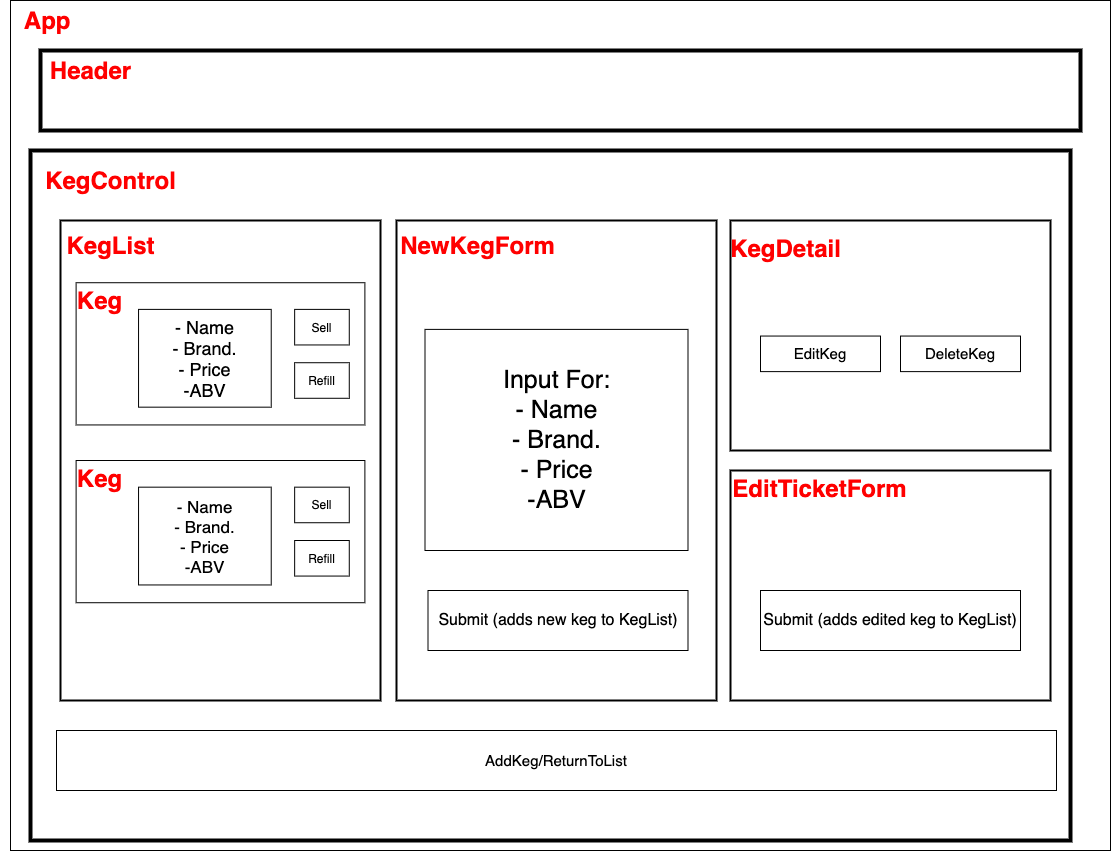

The diagram above was exported from draw.io. Its source (the exported page's mxGraphModel, read from the mxfile embedded in the PNG):
<mxGraphModel dx="2226" dy="1368" grid="1" gridSize="10" guides="1" tooltips="1" connect="1" arrows="1" fold="1" page="1" pageScale="1" pageWidth="1100" pageHeight="850" math="0" shadow="0">
  <root>
    <mxCell id="0" />
    <mxCell id="1" parent="0" />
    <mxCell id="tgyKxUqGttbHHfObuIIG-1" value="" style="rounded=0;whiteSpace=wrap;html=1;" vertex="1" parent="1">
      <mxGeometry width="1100" height="850" as="geometry" />
    </mxCell>
    <mxCell id="tgyKxUqGttbHHfObuIIG-2" value="&lt;font color=&quot;#ff0000&quot;&gt;App&amp;nbsp;&lt;/font&gt;" style="text;strokeColor=none;fillColor=none;html=1;fontSize=24;fontStyle=1;verticalAlign=middle;align=center;" vertex="1" parent="1">
      <mxGeometry x="-10" width="100" height="40" as="geometry" />
    </mxCell>
    <mxCell id="tgyKxUqGttbHHfObuIIG-3" value="" style="rounded=0;whiteSpace=wrap;html=1;strokeWidth=4;" vertex="1" parent="1">
      <mxGeometry x="30" y="50" width="1040" height="80" as="geometry" />
    </mxCell>
    <mxCell id="tgyKxUqGttbHHfObuIIG-4" value="&lt;font color=&quot;#ff0000&quot;&gt;Header&lt;/font&gt;" style="text;strokeColor=none;fillColor=none;html=1;fontSize=24;fontStyle=1;verticalAlign=middle;align=center;" vertex="1" parent="1">
      <mxGeometry x="30" y="50" width="100" height="40" as="geometry" />
    </mxCell>
    <mxCell id="tgyKxUqGttbHHfObuIIG-5" value="" style="rounded=0;whiteSpace=wrap;html=1;strokeWidth=4;" vertex="1" parent="1">
      <mxGeometry x="20" y="150" width="1040" height="690" as="geometry" />
    </mxCell>
    <mxCell id="tgyKxUqGttbHHfObuIIG-6" value="&lt;font color=&quot;#ff0000&quot;&gt;KegControl&lt;/font&gt;" style="text;strokeColor=none;fillColor=none;html=1;fontSize=24;fontStyle=1;verticalAlign=middle;align=center;" vertex="1" parent="1">
      <mxGeometry x="50" y="160" width="100" height="40" as="geometry" />
    </mxCell>
    <mxCell id="tgyKxUqGttbHHfObuIIG-7" value="" style="rounded=0;whiteSpace=wrap;html=1;strokeWidth=2;" vertex="1" parent="1">
      <mxGeometry x="50" y="220" width="320" height="480" as="geometry" />
    </mxCell>
    <mxCell id="tgyKxUqGttbHHfObuIIG-8" value="&lt;font color=&quot;#ff0000&quot;&gt;KegList&lt;/font&gt;" style="text;strokeColor=none;fillColor=none;html=1;fontSize=24;fontStyle=1;verticalAlign=middle;align=center;" vertex="1" parent="1">
      <mxGeometry x="60.980000000000004" y="227.22" width="78.04878048780489" height="35.55555555555556" as="geometry" />
    </mxCell>
    <mxCell id="tgyKxUqGttbHHfObuIIG-16" value="" style="group" vertex="1" connectable="0" parent="1">
      <mxGeometry x="65.60975609756098" y="282.22222222222223" width="288.7804878048781" height="142.22222222222223" as="geometry" />
    </mxCell>
    <mxCell id="tgyKxUqGttbHHfObuIIG-9" value="" style="rounded=0;whiteSpace=wrap;html=1;" vertex="1" parent="tgyKxUqGttbHHfObuIIG-16">
      <mxGeometry width="288.7804878048781" height="142.22222222222223" as="geometry" />
    </mxCell>
    <mxCell id="tgyKxUqGttbHHfObuIIG-11" value="&lt;font color=&quot;#ff0000&quot;&gt;Keg&lt;/font&gt;" style="text;strokeColor=none;fillColor=none;html=1;fontSize=24;fontStyle=1;verticalAlign=middle;align=center;" vertex="1" parent="tgyKxUqGttbHHfObuIIG-16">
      <mxGeometry width="46.829268292682926" height="35.55555555555556" as="geometry" />
    </mxCell>
    <mxCell id="tgyKxUqGttbHHfObuIIG-12" value="&lt;font style=&quot;font-size: 18px&quot;&gt;- Name&lt;br&gt;- Brand.&lt;br&gt;- Price&lt;br&gt;-ABV&lt;/font&gt;" style="rounded=0;whiteSpace=wrap;html=1;" vertex="1" parent="tgyKxUqGttbHHfObuIIG-16">
      <mxGeometry x="62.43902439024391" y="26.666666666666664" width="132.6829268292683" height="97.77777777777779" as="geometry" />
    </mxCell>
    <mxCell id="tgyKxUqGttbHHfObuIIG-13" value="Sell" style="rounded=0;whiteSpace=wrap;html=1;" vertex="1" parent="tgyKxUqGttbHHfObuIIG-16">
      <mxGeometry x="218.53658536585368" y="26.666666666666664" width="54.63414634146342" height="35.55555555555556" as="geometry" />
    </mxCell>
    <mxCell id="tgyKxUqGttbHHfObuIIG-14" value="Refill" style="rounded=0;whiteSpace=wrap;html=1;" vertex="1" parent="tgyKxUqGttbHHfObuIIG-16">
      <mxGeometry x="218.53658536585368" y="80" width="54.63414634146342" height="35.55555555555556" as="geometry" />
    </mxCell>
    <mxCell id="tgyKxUqGttbHHfObuIIG-17" value="" style="group" vertex="1" connectable="0" parent="1">
      <mxGeometry x="65.60975609756098" y="460" width="288.7804878048781" height="142.22222222222223" as="geometry" />
    </mxCell>
    <mxCell id="tgyKxUqGttbHHfObuIIG-18" value="" style="rounded=0;whiteSpace=wrap;html=1;" vertex="1" parent="tgyKxUqGttbHHfObuIIG-17">
      <mxGeometry width="288.7804878048781" height="142.22222222222223" as="geometry" />
    </mxCell>
    <mxCell id="tgyKxUqGttbHHfObuIIG-19" value="&lt;font color=&quot;#ff0000&quot;&gt;Keg&lt;/font&gt;" style="text;strokeColor=none;fillColor=none;html=1;fontSize=24;fontStyle=1;verticalAlign=middle;align=center;" vertex="1" parent="tgyKxUqGttbHHfObuIIG-17">
      <mxGeometry width="46.829268292682926" height="35.55555555555556" as="geometry" />
    </mxCell>
    <mxCell id="tgyKxUqGttbHHfObuIIG-20" value="&lt;font style=&quot;font-size: 17px&quot;&gt;- Name&lt;br&gt;- Brand.&lt;br&gt;- Price&lt;br&gt;-ABV&lt;/font&gt;" style="rounded=0;whiteSpace=wrap;html=1;" vertex="1" parent="tgyKxUqGttbHHfObuIIG-17">
      <mxGeometry x="62.43902439024391" y="26.666666666666664" width="132.6829268292683" height="97.77777777777779" as="geometry" />
    </mxCell>
    <mxCell id="tgyKxUqGttbHHfObuIIG-21" value="Sell" style="rounded=0;whiteSpace=wrap;html=1;" vertex="1" parent="tgyKxUqGttbHHfObuIIG-17">
      <mxGeometry x="218.53658536585368" y="26.666666666666664" width="54.63414634146342" height="35.55555555555556" as="geometry" />
    </mxCell>
    <mxCell id="tgyKxUqGttbHHfObuIIG-22" value="Refill" style="rounded=0;whiteSpace=wrap;html=1;" vertex="1" parent="tgyKxUqGttbHHfObuIIG-17">
      <mxGeometry x="218.53658536585368" y="80" width="54.63414634146342" height="35.55555555555556" as="geometry" />
    </mxCell>
    <mxCell id="tgyKxUqGttbHHfObuIIG-30" value="" style="rounded=0;whiteSpace=wrap;html=1;strokeWidth=2;" vertex="1" parent="1">
      <mxGeometry x="386" y="220" width="320" height="480" as="geometry" />
    </mxCell>
    <mxCell id="tgyKxUqGttbHHfObuIIG-31" value="" style="rounded=0;whiteSpace=wrap;html=1;strokeWidth=2;" vertex="1" parent="1">
      <mxGeometry x="720" y="220" width="320" height="230" as="geometry" />
    </mxCell>
    <mxCell id="tgyKxUqGttbHHfObuIIG-32" value="&lt;span style=&quot;font-family: &amp;#34;helvetica&amp;#34; ; font-style: normal ; font-weight: 400 ; letter-spacing: normal ; text-align: center ; text-indent: 0px ; text-transform: none ; word-spacing: 0px ; float: none ; display: inline&quot;&gt;&lt;font style=&quot;font-size: 16px&quot;&gt;Submit (adds new keg to KegList)&lt;/font&gt;&lt;/span&gt;" style="rounded=0;whiteSpace=wrap;html=1;strokeWidth=1;" vertex="1" parent="1">
      <mxGeometry x="417.5" y="590" width="260" height="60" as="geometry" />
    </mxCell>
    <mxCell id="tgyKxUqGttbHHfObuIIG-33" value="&lt;font color=&quot;#ff0000&quot;&gt;NewKegForm&lt;/font&gt;" style="text;strokeColor=none;fillColor=none;html=1;fontSize=24;fontStyle=1;verticalAlign=middle;align=center;" vertex="1" parent="1">
      <mxGeometry x="427.5" y="227.22" width="78.04878048780489" height="35.55555555555556" as="geometry" />
    </mxCell>
    <mxCell id="tgyKxUqGttbHHfObuIIG-36" value="&lt;font style=&quot;font-size: 25px&quot;&gt;Input For:&lt;br&gt;- Name&lt;br&gt;- Brand.&lt;br&gt;- Price&lt;br&gt;-ABV&lt;/font&gt;" style="rounded=0;whiteSpace=wrap;html=1;" vertex="1" parent="1">
      <mxGeometry x="414.5" y="328.89" width="263" height="221.11" as="geometry" />
    </mxCell>
    <mxCell id="tgyKxUqGttbHHfObuIIG-43" value="" style="rounded=0;whiteSpace=wrap;html=1;strokeWidth=2;" vertex="1" parent="1">
      <mxGeometry x="720" y="470" width="320" height="230" as="geometry" />
    </mxCell>
    <mxCell id="tgyKxUqGttbHHfObuIIG-44" value="&lt;font color=&quot;#ff0000&quot;&gt;KegDetail&lt;/font&gt;" style="text;strokeColor=none;fillColor=none;html=1;fontSize=24;fontStyle=1;verticalAlign=middle;align=center;" vertex="1" parent="1">
      <mxGeometry x="730" y="232.78" width="90" height="30" as="geometry" />
    </mxCell>
    <mxCell id="tgyKxUqGttbHHfObuIIG-45" value="&lt;font color=&quot;#ff0000&quot;&gt;EditTicketForm&lt;/font&gt;" style="text;strokeColor=none;fillColor=none;html=1;fontSize=24;fontStyle=1;verticalAlign=middle;align=center;" vertex="1" parent="1">
      <mxGeometry x="770" y="470" width="78.04878048780489" height="35.55555555555556" as="geometry" />
    </mxCell>
    <mxCell id="tgyKxUqGttbHHfObuIIG-52" value="&lt;font style=&quot;font-size: 15px&quot;&gt;EditKeg&lt;/font&gt;" style="rounded=0;whiteSpace=wrap;html=1;" vertex="1" parent="1">
      <mxGeometry x="750" y="335.55" width="120" height="35.56" as="geometry" />
    </mxCell>
    <mxCell id="tgyKxUqGttbHHfObuIIG-53" value="&lt;font style=&quot;font-size: 15px&quot;&gt;DeleteKeg&lt;/font&gt;" style="rounded=0;whiteSpace=wrap;html=1;" vertex="1" parent="1">
      <mxGeometry x="890" y="335.55" width="120" height="35.56" as="geometry" />
    </mxCell>
    <mxCell id="tgyKxUqGttbHHfObuIIG-54" value="&lt;span style=&quot;font-family: &amp;#34;helvetica&amp;#34; ; font-style: normal ; font-weight: 400 ; letter-spacing: normal ; text-align: center ; text-indent: 0px ; text-transform: none ; word-spacing: 0px ; float: none ; display: inline&quot;&gt;&lt;font style=&quot;font-size: 16px&quot;&gt;Submit (adds edited keg to KegList)&lt;/font&gt;&lt;/span&gt;" style="rounded=0;whiteSpace=wrap;html=1;strokeWidth=1;" vertex="1" parent="1">
      <mxGeometry x="750" y="590" width="260" height="60" as="geometry" />
    </mxCell>
    <mxCell id="tgyKxUqGttbHHfObuIIG-57" value="&lt;span style=&quot;font-family: &amp;#34;helvetica&amp;#34; ; font-size: 15px ; font-style: normal ; font-weight: 400 ; letter-spacing: normal ; text-align: center ; text-indent: 0px ; text-transform: none ; word-spacing: 0px ; float: none ; display: inline&quot;&gt;AddKeg/ReturnToList&lt;/span&gt;" style="rounded=0;whiteSpace=wrap;html=1;strokeWidth=1;" vertex="1" parent="1">
      <mxGeometry x="46" y="730" width="1000" height="60" as="geometry" />
    </mxCell>
  </root>
</mxGraphModel>